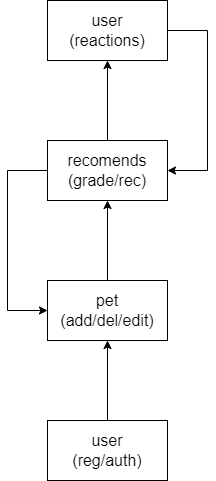

The diagram above was exported from draw.io. Its source (the exported page's mxGraphModel, read from the mxfile embedded in the PNG):
<mxGraphModel dx="1038" dy="652" grid="1" gridSize="10" guides="1" tooltips="1" connect="1" arrows="1" fold="1" page="1" pageScale="1" pageWidth="827" pageHeight="1169" math="0" shadow="0">
  <root>
    <mxCell id="0" />
    <mxCell id="1" parent="0" />
    <mxCell id="0jR1xs4Ynk235etRRql6-3" value="" style="edgeStyle=orthogonalEdgeStyle;rounded=0;orthogonalLoop=1;jettySize=auto;html=1;fontSize=16;" edge="1" parent="1" source="0jR1xs4Ynk235etRRql6-1" target="0jR1xs4Ynk235etRRql6-2">
      <mxGeometry relative="1" as="geometry" />
    </mxCell>
    <mxCell id="0jR1xs4Ynk235etRRql6-1" value="&lt;font style=&quot;font-size: 16px;&quot;&gt;user&lt;br&gt;(reg/auth)&lt;br&gt;&lt;/font&gt;" style="rounded=0;whiteSpace=wrap;html=1;" vertex="1" parent="1">
      <mxGeometry x="80" y="1020" width="120" height="60" as="geometry" />
    </mxCell>
    <mxCell id="0jR1xs4Ynk235etRRql6-5" value="" style="edgeStyle=orthogonalEdgeStyle;rounded=0;orthogonalLoop=1;jettySize=auto;html=1;fontSize=16;" edge="1" parent="1" source="0jR1xs4Ynk235etRRql6-2" target="0jR1xs4Ynk235etRRql6-4">
      <mxGeometry relative="1" as="geometry" />
    </mxCell>
    <mxCell id="0jR1xs4Ynk235etRRql6-2" value="pet&lt;br&gt;(add/del/edit)" style="rounded=0;whiteSpace=wrap;html=1;fontSize=16;" vertex="1" parent="1">
      <mxGeometry x="80" y="880" width="120" height="60" as="geometry" />
    </mxCell>
    <mxCell id="0jR1xs4Ynk235etRRql6-7" value="" style="edgeStyle=orthogonalEdgeStyle;rounded=0;orthogonalLoop=1;jettySize=auto;html=1;fontSize=16;" edge="1" parent="1" source="0jR1xs4Ynk235etRRql6-4" target="0jR1xs4Ynk235etRRql6-6">
      <mxGeometry relative="1" as="geometry" />
    </mxCell>
    <mxCell id="0jR1xs4Ynk235etRRql6-9" style="edgeStyle=orthogonalEdgeStyle;rounded=0;orthogonalLoop=1;jettySize=auto;html=1;exitX=0;exitY=0.5;exitDx=0;exitDy=0;entryX=0;entryY=0.5;entryDx=0;entryDy=0;fontSize=16;" edge="1" parent="1" source="0jR1xs4Ynk235etRRql6-4" target="0jR1xs4Ynk235etRRql6-2">
      <mxGeometry relative="1" as="geometry">
        <Array as="points">
          <mxPoint x="40" y="770" />
          <mxPoint x="40" y="910" />
        </Array>
      </mxGeometry>
    </mxCell>
    <mxCell id="0jR1xs4Ynk235etRRql6-4" value="recomends&lt;br&gt;(grade/rec)" style="rounded=0;whiteSpace=wrap;html=1;fontSize=16;" vertex="1" parent="1">
      <mxGeometry x="80" y="740" width="120" height="60" as="geometry" />
    </mxCell>
    <mxCell id="0jR1xs4Ynk235etRRql6-8" style="edgeStyle=orthogonalEdgeStyle;rounded=0;orthogonalLoop=1;jettySize=auto;html=1;exitX=1;exitY=0.5;exitDx=0;exitDy=0;entryX=1;entryY=0.5;entryDx=0;entryDy=0;fontSize=16;" edge="1" parent="1" source="0jR1xs4Ynk235etRRql6-6" target="0jR1xs4Ynk235etRRql6-4">
      <mxGeometry relative="1" as="geometry">
        <Array as="points">
          <mxPoint x="240" y="630" />
          <mxPoint x="240" y="770" />
        </Array>
      </mxGeometry>
    </mxCell>
    <mxCell id="0jR1xs4Ynk235etRRql6-6" value="user&lt;br&gt;(reactions)" style="rounded=0;whiteSpace=wrap;html=1;fontSize=16;" vertex="1" parent="1">
      <mxGeometry x="80" y="600" width="120" height="60" as="geometry" />
    </mxCell>
  </root>
</mxGraphModel>